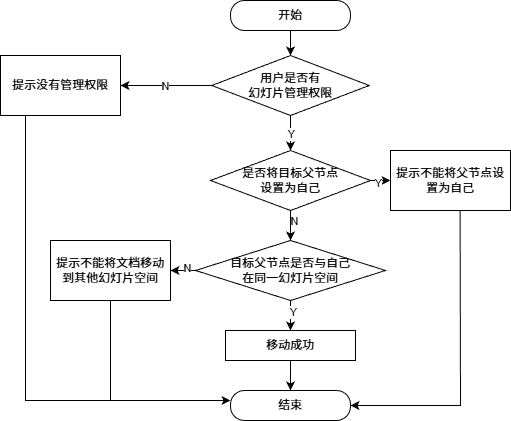

The diagram above was exported from draw.io. Its source (the exported page's mxGraphModel, read from the mxfile embedded in the PNG):
<mxGraphModel dx="337" dy="421" grid="1" gridSize="10" guides="1" tooltips="1" connect="1" arrows="1" fold="1" page="1" pageScale="1" pageWidth="827" pageHeight="1169" math="0" shadow="0">
  <root>
    <mxCell id="0" />
    <mxCell id="1" parent="0" />
    <mxCell id="24" value="" style="edgeStyle=none;html=1;entryX=0.5;entryY=0;entryDx=0;entryDy=0;" parent="1" source="zm5ENa2fv2ig6d3y3b74-18" target="25" edge="1">
      <mxGeometry relative="1" as="geometry">
        <mxPoint x="323" y="155" as="targetPoint" />
      </mxGeometry>
    </mxCell>
    <mxCell id="zm5ENa2fv2ig6d3y3b74-18" value="开始" style="rounded=1;whiteSpace=wrap;html=1;arcSize=46;" parent="1" vertex="1">
      <mxGeometry x="260" y="60" width="120" height="30" as="geometry" />
    </mxCell>
    <mxCell id="46" value="" style="edgeStyle=none;html=1;exitX=1;exitY=0.5;exitDx=0;exitDy=0;entryX=0;entryY=0.5;entryDx=0;entryDy=0;" parent="1" source="zm5ENa2fv2ig6d3y3b74-21" target="69" edge="1">
      <mxGeometry relative="1" as="geometry">
        <mxPoint x="429.9999999999998" y="240" as="targetPoint" />
      </mxGeometry>
    </mxCell>
    <mxCell id="51" value="Y" style="edgeLabel;html=1;align=center;verticalAlign=middle;resizable=0;points=[];" parent="46" vertex="1" connectable="0">
      <mxGeometry x="-0.3101" y="-2" relative="1" as="geometry">
        <mxPoint as="offset" />
      </mxGeometry>
    </mxCell>
    <mxCell id="53" value="" style="edgeStyle=none;html=1;" parent="1" source="zm5ENa2fv2ig6d3y3b74-21" target="52" edge="1">
      <mxGeometry relative="1" as="geometry" />
    </mxCell>
    <mxCell id="59" value="N" style="edgeLabel;html=1;align=center;verticalAlign=middle;resizable=0;points=[];" parent="53" vertex="1" connectable="0">
      <mxGeometry x="-0.3301" y="3" relative="1" as="geometry">
        <mxPoint as="offset" />
      </mxGeometry>
    </mxCell>
    <mxCell id="zm5ENa2fv2ig6d3y3b74-21" value="&lt;div&gt;&lt;font color=&quot;#000000&quot;&gt;是否将目标父节点&lt;/font&gt;&lt;/div&gt;&lt;div&gt;&lt;font color=&quot;#000000&quot;&gt;设置为自己&lt;/font&gt;&lt;/div&gt;" style="rhombus;whiteSpace=wrap;html=1;rounded=1;arcSize=0;" parent="1" vertex="1">
      <mxGeometry x="240" y="210" width="160" height="60" as="geometry" />
    </mxCell>
    <mxCell id="zm5ENa2fv2ig6d3y3b74-34" value="结束" style="rounded=1;whiteSpace=wrap;html=1;arcSize=46;" parent="1" vertex="1">
      <mxGeometry x="260" y="450" width="120" height="30" as="geometry" />
    </mxCell>
    <mxCell id="12" value="" style="edgeStyle=none;html=1;exitX=0.58;exitY=0.969;exitDx=0;exitDy=0;entryX=1;entryY=0.5;entryDx=0;entryDy=0;rounded=0;curved=0;exitPerimeter=0;" parent="1" source="69" target="zm5ENa2fv2ig6d3y3b74-34" edge="1">
      <mxGeometry relative="1" as="geometry">
        <mxPoint x="509.9999999999998" y="275" as="sourcePoint" />
        <mxPoint x="510" y="400" as="targetPoint" />
        <Array as="points">
          <mxPoint x="490" y="465" />
        </Array>
      </mxGeometry>
    </mxCell>
    <mxCell id="26" value="" style="edgeStyle=none;html=1;" parent="1" source="25" target="zm5ENa2fv2ig6d3y3b74-21" edge="1">
      <mxGeometry relative="1" as="geometry" />
    </mxCell>
    <mxCell id="27" value="Y" style="edgeLabel;html=1;align=center;verticalAlign=middle;resizable=0;points=[];" parent="26" vertex="1" connectable="0">
      <mxGeometry relative="1" as="geometry">
        <mxPoint as="offset" />
      </mxGeometry>
    </mxCell>
    <mxCell id="29" value="" style="edgeStyle=none;html=1;" parent="1" source="25" target="28" edge="1">
      <mxGeometry relative="1" as="geometry" />
    </mxCell>
    <mxCell id="30" value="N" style="edgeLabel;html=1;align=center;verticalAlign=middle;resizable=0;points=[];" parent="29" vertex="1" connectable="0">
      <mxGeometry relative="1" as="geometry">
        <mxPoint x="-1" as="offset" />
      </mxGeometry>
    </mxCell>
    <mxCell id="25" value="&lt;div&gt;&lt;font color=&quot;#000000&quot;&gt;用户是否有&lt;/font&gt;&lt;/div&gt;&lt;div&gt;&lt;font color=&quot;#000000&quot;&gt;幻灯片管理权限&lt;/font&gt;&lt;/div&gt;" style="rhombus;whiteSpace=wrap;html=1;rounded=1;arcSize=0;" parent="1" vertex="1">
      <mxGeometry x="241.25" y="115" width="157.5" height="60" as="geometry" />
    </mxCell>
    <mxCell id="37" value="" style="edgeStyle=none;html=1;rounded=0;curved=0;" parent="1" edge="1">
      <mxGeometry relative="1" as="geometry">
        <mxPoint x="260" y="460" as="targetPoint" />
        <Array as="points">
          <mxPoint x="55" y="460" />
        </Array>
        <mxPoint x="55" y="170" as="sourcePoint" />
      </mxGeometry>
    </mxCell>
    <mxCell id="28" value="提示没有管理权限" style="whiteSpace=wrap;html=1;rounded=1;arcSize=0;" parent="1" vertex="1">
      <mxGeometry x="30" y="115" width="120" height="60" as="geometry" />
    </mxCell>
    <mxCell id="57" value="" style="edgeStyle=none;html=1;" parent="1" source="52" target="56" edge="1">
      <mxGeometry relative="1" as="geometry" />
    </mxCell>
    <mxCell id="63" value="Y" style="edgeLabel;html=1;align=center;verticalAlign=middle;resizable=0;points=[];" parent="57" vertex="1" connectable="0">
      <mxGeometry x="-0.2884" y="2" relative="1" as="geometry">
        <mxPoint as="offset" />
      </mxGeometry>
    </mxCell>
    <mxCell id="62" value="" style="edgeStyle=none;html=1;" parent="1" source="52" target="61" edge="1">
      <mxGeometry relative="1" as="geometry" />
    </mxCell>
    <mxCell id="64" value="N" style="edgeLabel;html=1;align=center;verticalAlign=middle;resizable=0;points=[];" parent="62" vertex="1" connectable="0">
      <mxGeometry x="-0.2655" y="-3" relative="1" as="geometry">
        <mxPoint as="offset" />
      </mxGeometry>
    </mxCell>
    <mxCell id="52" value="&lt;span style=&quot;color: rgb(0, 0, 0);&quot;&gt;目标父节点是否与自己&lt;/span&gt;&lt;div&gt;&lt;span style=&quot;color: rgb(0, 0, 0);&quot;&gt;在同一幻灯片空间&lt;/span&gt;&lt;/div&gt;" style="rhombus;whiteSpace=wrap;html=1;rounded=1;arcSize=0;" parent="1" vertex="1">
      <mxGeometry x="225" y="300" width="190" height="60" as="geometry" />
    </mxCell>
    <mxCell id="58" value="" style="edgeStyle=none;html=1;" parent="1" source="56" target="zm5ENa2fv2ig6d3y3b74-34" edge="1">
      <mxGeometry relative="1" as="geometry" />
    </mxCell>
    <mxCell id="56" value="移动成功" style="rounded=0;whiteSpace=wrap;html=1;" parent="1" vertex="1">
      <mxGeometry x="255" y="390" width="130" height="30" as="geometry" />
    </mxCell>
    <mxCell id="61" value="提示不能将文档移动到其他幻灯片空间" style="whiteSpace=wrap;html=1;rounded=1;arcSize=0;" parent="1" vertex="1">
      <mxGeometry x="80" y="300" width="120" height="60" as="geometry" />
    </mxCell>
    <mxCell id="67" value="" style="endArrow=none;html=1;exitX=0.5;exitY=1;exitDx=0;exitDy=0;" parent="1" source="61" edge="1">
      <mxGeometry width="50" height="50" relative="1" as="geometry">
        <mxPoint x="170" y="370" as="sourcePoint" />
        <mxPoint x="140" y="460" as="targetPoint" />
      </mxGeometry>
    </mxCell>
    <mxCell id="69" value="提示不能将父节点设置为自己" style="rounded=0;whiteSpace=wrap;html=1;" parent="1" vertex="1">
      <mxGeometry x="420" y="210" width="120" height="60" as="geometry" />
    </mxCell>
  </root>
</mxGraphModel>